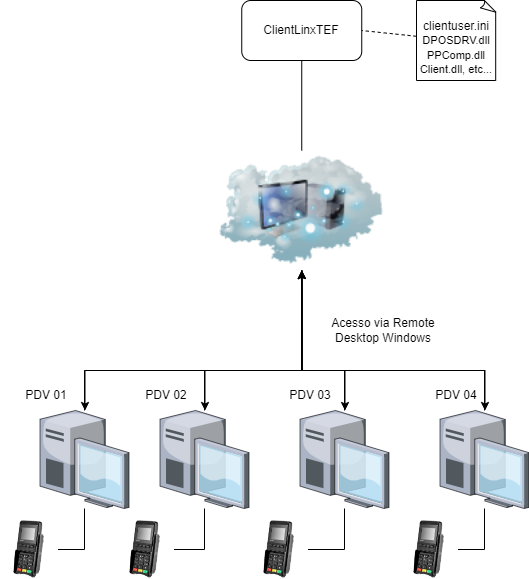

The diagram above was exported from draw.io. Its source (the exported page's mxGraphModel, read from the mxfile embedded in the PNG):
<mxGraphModel dx="1372" dy="1916" grid="1" gridSize="10" guides="1" tooltips="1" connect="1" arrows="1" fold="1" page="1" pageScale="1" pageWidth="827" pageHeight="1169" math="0" shadow="0">
  <root>
    <mxCell id="0" />
    <mxCell id="1" parent="0" />
    <mxCell id="2" style="rounded=0;orthogonalLoop=1;jettySize=auto;html=1;edgeStyle=orthogonalEdgeStyle;" edge="1" source="4" parent="1">
      <mxGeometry relative="1" as="geometry">
        <mxPoint x="375.5" y="900" as="targetPoint" />
        <Array as="points">
          <mxPoint x="157.5" y="1000" />
          <mxPoint x="375.5" y="1000" />
        </Array>
      </mxGeometry>
    </mxCell>
    <mxCell id="3" style="edgeStyle=orthogonalEdgeStyle;rounded=0;orthogonalLoop=1;jettySize=auto;html=1;entryX=1;entryY=0.5;entryDx=0;entryDy=0;endArrow=none;endFill=0;" edge="1" source="4" target="20" parent="1">
      <mxGeometry relative="1" as="geometry" />
    </mxCell>
    <mxCell id="4" value="" style="verticalLabelPosition=bottom;sketch=0;aspect=fixed;html=1;verticalAlign=top;strokeColor=none;align=center;outlineConnect=0;shape=mxgraph.citrix.desktop;" vertex="1" parent="1">
      <mxGeometry x="113.5" y="1040" width="89" height="98" as="geometry" />
    </mxCell>
    <mxCell id="5" style="rounded=0;orthogonalLoop=1;jettySize=auto;html=1;edgeStyle=orthogonalEdgeStyle;entryX=0.5;entryY=1;entryDx=0;entryDy=0;" edge="1" source="7" target="18" parent="1">
      <mxGeometry relative="1" as="geometry">
        <mxPoint x="453.5" y="920" as="targetPoint" />
        <Array as="points">
          <mxPoint x="278.5" y="1000" />
          <mxPoint x="375.5" y="1000" />
        </Array>
      </mxGeometry>
    </mxCell>
    <mxCell id="6" style="edgeStyle=orthogonalEdgeStyle;rounded=0;orthogonalLoop=1;jettySize=auto;html=1;entryX=1;entryY=0.5;entryDx=0;entryDy=0;endArrow=none;endFill=0;" edge="1" source="7" target="21" parent="1">
      <mxGeometry relative="1" as="geometry" />
    </mxCell>
    <mxCell id="7" value="" style="verticalLabelPosition=bottom;sketch=0;aspect=fixed;html=1;verticalAlign=top;strokeColor=none;align=center;outlineConnect=0;shape=mxgraph.citrix.desktop;" vertex="1" parent="1">
      <mxGeometry x="233.5" y="1040" width="89" height="98" as="geometry" />
    </mxCell>
    <mxCell id="8" style="rounded=0;orthogonalLoop=1;jettySize=auto;html=1;edgeStyle=orthogonalEdgeStyle;entryX=0.5;entryY=1;entryDx=0;entryDy=0;" edge="1" source="10" target="18" parent="1">
      <mxGeometry relative="1" as="geometry">
        <mxPoint x="413.5" y="940" as="targetPoint" />
        <Array as="points">
          <mxPoint x="418.5" y="1000" />
          <mxPoint x="375.5" y="1000" />
          <mxPoint x="375.5" y="940" />
        </Array>
      </mxGeometry>
    </mxCell>
    <mxCell id="9" style="edgeStyle=orthogonalEdgeStyle;rounded=0;orthogonalLoop=1;jettySize=auto;html=1;entryX=1;entryY=0.5;entryDx=0;entryDy=0;endArrow=none;endFill=0;" edge="1" source="10" target="22" parent="1">
      <mxGeometry relative="1" as="geometry" />
    </mxCell>
    <mxCell id="10" value="" style="verticalLabelPosition=bottom;sketch=0;aspect=fixed;html=1;verticalAlign=top;strokeColor=none;align=center;outlineConnect=0;shape=mxgraph.citrix.desktop;" vertex="1" parent="1">
      <mxGeometry x="373.5" y="1040" width="89" height="98" as="geometry" />
    </mxCell>
    <mxCell id="11" style="rounded=0;orthogonalLoop=1;jettySize=auto;html=1;edgeStyle=orthogonalEdgeStyle;entryX=0.5;entryY=1;entryDx=0;entryDy=0;" edge="1" source="13" target="18" parent="1">
      <mxGeometry relative="1" as="geometry">
        <mxPoint x="413.5" y="920" as="targetPoint" />
        <Array as="points">
          <mxPoint x="558.5" y="1000" />
          <mxPoint x="375.5" y="1000" />
          <mxPoint x="375.5" y="920" />
        </Array>
      </mxGeometry>
    </mxCell>
    <mxCell id="12" style="edgeStyle=orthogonalEdgeStyle;rounded=0;orthogonalLoop=1;jettySize=auto;html=1;entryX=1;entryY=0.5;entryDx=0;entryDy=0;endArrow=none;endFill=0;" edge="1" source="13" target="23" parent="1">
      <mxGeometry relative="1" as="geometry" />
    </mxCell>
    <mxCell id="13" value="" style="verticalLabelPosition=bottom;sketch=0;aspect=fixed;html=1;verticalAlign=top;strokeColor=none;align=center;outlineConnect=0;shape=mxgraph.citrix.desktop;" vertex="1" parent="1">
      <mxGeometry x="513.5" y="1040" width="89" height="98" as="geometry" />
    </mxCell>
    <mxCell id="14" style="edgeStyle=orthogonalEdgeStyle;rounded=0;orthogonalLoop=1;jettySize=auto;html=1;exitX=0.5;exitY=1;exitDx=0;exitDy=0;" edge="1" source="18" target="4" parent="1">
      <mxGeometry relative="1" as="geometry">
        <Array as="points">
          <mxPoint x="375.5" y="1000" />
          <mxPoint x="158.5" y="1000" />
        </Array>
      </mxGeometry>
    </mxCell>
    <mxCell id="15" style="edgeStyle=orthogonalEdgeStyle;rounded=0;orthogonalLoop=1;jettySize=auto;html=1;exitX=0.5;exitY=1;exitDx=0;exitDy=0;" edge="1" source="18" target="7" parent="1">
      <mxGeometry relative="1" as="geometry">
        <Array as="points">
          <mxPoint x="375.5" y="1000" />
          <mxPoint x="278.5" y="1000" />
        </Array>
      </mxGeometry>
    </mxCell>
    <mxCell id="16" style="edgeStyle=orthogonalEdgeStyle;rounded=0;orthogonalLoop=1;jettySize=auto;html=1;exitX=0.5;exitY=1;exitDx=0;exitDy=0;" edge="1" source="18" target="10" parent="1">
      <mxGeometry relative="1" as="geometry">
        <Array as="points">
          <mxPoint x="375.5" y="1000" />
          <mxPoint x="418.5" y="1000" />
        </Array>
      </mxGeometry>
    </mxCell>
    <mxCell id="17" style="edgeStyle=orthogonalEdgeStyle;rounded=0;orthogonalLoop=1;jettySize=auto;html=1;exitX=0.5;exitY=1;exitDx=0;exitDy=0;" edge="1" source="18" target="13" parent="1">
      <mxGeometry relative="1" as="geometry">
        <Array as="points">
          <mxPoint x="375.5" y="1000" />
          <mxPoint x="558.5" y="1000" />
        </Array>
      </mxGeometry>
    </mxCell>
    <mxCell id="18" value="" style="image;html=1;image=img/lib/clip_art/networking/Cloud_Computer_128x128.png" vertex="1" parent="1">
      <mxGeometry x="293.5" y="780" width="163.5" height="120" as="geometry" />
    </mxCell>
    <mxCell id="19" value="Acesso via Remote Desktop Windows" style="text;html=1;strokeColor=none;fillColor=none;align=center;verticalAlign=middle;whiteSpace=wrap;rounded=0;" vertex="1" parent="1">
      <mxGeometry x="381.5" y="940" width="150" height="40" as="geometry" />
    </mxCell>
    <mxCell id="20" value="" style="verticalLabelPosition=bottom;sketch=0;aspect=fixed;html=1;verticalAlign=top;strokeColor=none;align=center;outlineConnect=0;shape=image;image=https://lojagertec.vtexassets.com/arquivos/ids/155446/PINPAD-CRIPTOGRAFADO_-4.png?v=637941201613270000;" vertex="1" parent="1">
      <mxGeometry x="73.5" y="1150" width="58" height="58" as="geometry" />
    </mxCell>
    <mxCell id="21" value="" style="verticalLabelPosition=bottom;sketch=0;aspect=fixed;html=1;verticalAlign=top;strokeColor=none;align=center;outlineConnect=0;shape=image;image=https://lojagertec.vtexassets.com/arquivos/ids/155446/PINPAD-CRIPTOGRAFADO_-4.png?v=637941201613270000;" vertex="1" parent="1">
      <mxGeometry x="189.5" y="1150" width="58" height="58" as="geometry" />
    </mxCell>
    <mxCell id="22" value="" style="verticalLabelPosition=bottom;sketch=0;aspect=fixed;html=1;verticalAlign=top;strokeColor=none;align=center;outlineConnect=0;shape=image;image=https://lojagertec.vtexassets.com/arquivos/ids/155446/PINPAD-CRIPTOGRAFADO_-4.png?v=637941201613270000;" vertex="1" parent="1">
      <mxGeometry x="323.5" y="1150" width="58" height="58" as="geometry" />
    </mxCell>
    <mxCell id="23" value="" style="verticalLabelPosition=bottom;sketch=0;aspect=fixed;html=1;verticalAlign=top;strokeColor=none;align=center;outlineConnect=0;shape=image;image=https://lojagertec.vtexassets.com/arquivos/ids/155446/PINPAD-CRIPTOGRAFADO_-4.png?v=637941201613270000;" vertex="1" parent="1">
      <mxGeometry x="473.5" y="1150" width="58" height="58" as="geometry" />
    </mxCell>
    <mxCell id="24" style="edgeStyle=orthogonalEdgeStyle;rounded=0;orthogonalLoop=1;jettySize=auto;html=1;entryX=0.5;entryY=0;entryDx=0;entryDy=0;endArrow=none;endFill=0;" edge="1" source="25" target="18" parent="1">
      <mxGeometry relative="1" as="geometry" />
    </mxCell>
    <mxCell id="25" value="ClientLinxTEF" style="rounded=1;whiteSpace=wrap;html=1;" vertex="1" parent="1">
      <mxGeometry x="315.25" y="630" width="120" height="60" as="geometry" />
    </mxCell>
    <mxCell id="26" style="rounded=0;orthogonalLoop=1;jettySize=auto;html=1;endArrow=none;endFill=0;dashed=1;entryX=1;entryY=0.5;entryDx=0;entryDy=0;" edge="1" source="27" target="25" parent="1">
      <mxGeometry relative="1" as="geometry">
        <mxPoint x="151.5" y="565.0000000000002" as="sourcePoint" />
        <mxPoint x="460" y="770" as="targetPoint" />
      </mxGeometry>
    </mxCell>
    <mxCell id="27" value="&lt;br style=&quot;border-color: var(--border-color); font-size: 11px;&quot;&gt;clientuser.ini&lt;br style=&quot;border-color: var(--border-color); font-size: 11px;&quot;&gt;&lt;span style=&quot;font-size: 11px;&quot;&gt;DPOSDRV.dll&lt;/span&gt;&lt;br style=&quot;border-color: var(--border-color); font-size: 11px;&quot;&gt;&lt;span style=&quot;font-size: 11px;&quot;&gt;PPComp.dll&lt;/span&gt;&lt;br style=&quot;border-color: var(--border-color); font-size: 11px;&quot;&gt;&lt;span style=&quot;font-size: 11px;&quot;&gt;Client.dll, etc...&lt;/span&gt;" style="whiteSpace=wrap;html=1;shape=mxgraph.basic.document" vertex="1" parent="1">
      <mxGeometry x="490" y="630" width="80" height="80" as="geometry" />
    </mxCell>
    <mxCell id="28" value="PDV 01" style="text;html=1;strokeColor=none;fillColor=none;align=center;verticalAlign=middle;whiteSpace=wrap;rounded=0;" vertex="1" parent="1">
      <mxGeometry x="90" y="1010" width="60" height="30" as="geometry" />
    </mxCell>
    <mxCell id="29" value="PDV 02" style="text;html=1;strokeColor=none;fillColor=none;align=center;verticalAlign=middle;whiteSpace=wrap;rounded=0;" vertex="1" parent="1">
      <mxGeometry x="210" y="1010" width="60" height="30" as="geometry" />
    </mxCell>
    <mxCell id="30" value="PDV 03" style="text;html=1;strokeColor=none;fillColor=none;align=center;verticalAlign=middle;whiteSpace=wrap;rounded=0;" vertex="1" parent="1">
      <mxGeometry x="354" y="1010" width="60" height="30" as="geometry" />
    </mxCell>
    <mxCell id="31" value="PDV 04" style="text;html=1;strokeColor=none;fillColor=none;align=center;verticalAlign=middle;whiteSpace=wrap;rounded=0;" vertex="1" parent="1">
      <mxGeometry x="500" y="1010" width="60" height="30" as="geometry" />
    </mxCell>
  </root>
</mxGraphModel>